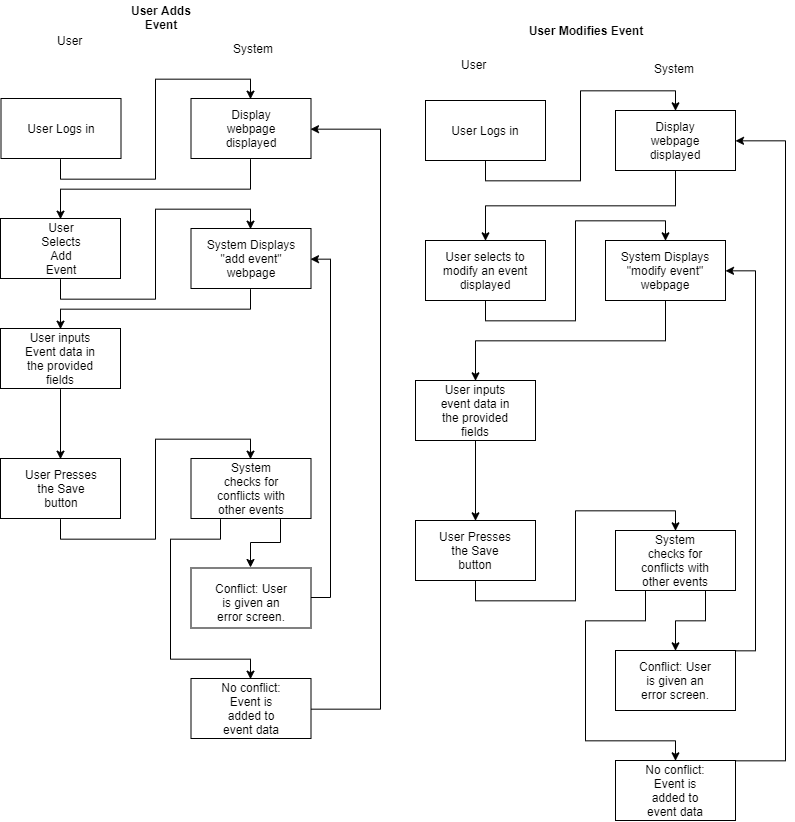

The diagram above was exported from draw.io. Its source (the exported page's mxGraphModel, read from the mxfile embedded in the PNG):
<mxGraphModel dx="1280" dy="758" grid="1" gridSize="10" guides="1" tooltips="1" connect="1" arrows="1" fold="1" page="1" pageScale="1" pageWidth="850" pageHeight="1100" math="0" shadow="0">
  <root>
    <mxCell id="0" />
    <mxCell id="1" parent="0" />
    <mxCell id="SjB9UNFZhjuuy8Bqnxkd-28" style="edgeStyle=orthogonalEdgeStyle;rounded=0;orthogonalLoop=1;jettySize=auto;html=1;exitX=0.5;exitY=1;exitDx=0;exitDy=0;entryX=0.5;entryY=0;entryDx=0;entryDy=0;" parent="1" source="SjB9UNFZhjuuy8Bqnxkd-1" target="SjB9UNFZhjuuy8Bqnxkd-3" edge="1">
      <mxGeometry relative="1" as="geometry" />
    </mxCell>
    <mxCell id="SjB9UNFZhjuuy8Bqnxkd-1" value="" style="rounded=0;whiteSpace=wrap;html=1;" parent="1" vertex="1">
      <mxGeometry x="45.5" y="148" width="120" height="60" as="geometry" />
    </mxCell>
    <mxCell id="SjB9UNFZhjuuy8Bqnxkd-2" value="User Logs in" style="text;html=1;strokeColor=none;fillColor=none;align=center;verticalAlign=middle;whiteSpace=wrap;rounded=0;" parent="1" vertex="1">
      <mxGeometry x="65.5" y="168" width="80" height="20" as="geometry" />
    </mxCell>
    <mxCell id="SjB9UNFZhjuuy8Bqnxkd-27" style="edgeStyle=orthogonalEdgeStyle;rounded=0;orthogonalLoop=1;jettySize=auto;html=1;exitX=0.5;exitY=1;exitDx=0;exitDy=0;entryX=0.5;entryY=0;entryDx=0;entryDy=0;" parent="1" source="SjB9UNFZhjuuy8Bqnxkd-3" target="SjB9UNFZhjuuy8Bqnxkd-5" edge="1">
      <mxGeometry relative="1" as="geometry" />
    </mxCell>
    <mxCell id="SjB9UNFZhjuuy8Bqnxkd-3" value="" style="rounded=0;whiteSpace=wrap;html=1;" parent="1" vertex="1">
      <mxGeometry x="235.5" y="148" width="120" height="60" as="geometry" />
    </mxCell>
    <mxCell id="SjB9UNFZhjuuy8Bqnxkd-4" value="Display webpage displayed" style="text;html=1;strokeColor=none;fillColor=none;align=center;verticalAlign=middle;whiteSpace=wrap;rounded=0;" parent="1" vertex="1">
      <mxGeometry x="275.5" y="168" width="40" height="20" as="geometry" />
    </mxCell>
    <mxCell id="SjB9UNFZhjuuy8Bqnxkd-26" style="edgeStyle=orthogonalEdgeStyle;rounded=0;orthogonalLoop=1;jettySize=auto;html=1;exitX=0.5;exitY=1;exitDx=0;exitDy=0;entryX=0.5;entryY=0;entryDx=0;entryDy=0;" parent="1" source="SjB9UNFZhjuuy8Bqnxkd-5" target="SjB9UNFZhjuuy8Bqnxkd-7" edge="1">
      <mxGeometry relative="1" as="geometry" />
    </mxCell>
    <mxCell id="SjB9UNFZhjuuy8Bqnxkd-5" value="" style="rounded=0;whiteSpace=wrap;html=1;" parent="1" vertex="1">
      <mxGeometry x="45" y="268" width="120" height="60" as="geometry" />
    </mxCell>
    <mxCell id="SjB9UNFZhjuuy8Bqnxkd-6" value="User Selects Add Event" style="text;html=1;strokeColor=none;fillColor=none;align=center;verticalAlign=middle;whiteSpace=wrap;rounded=0;" parent="1" vertex="1">
      <mxGeometry x="85.5" y="288" width="40" height="20" as="geometry" />
    </mxCell>
    <mxCell id="SjB9UNFZhjuuy8Bqnxkd-25" style="edgeStyle=orthogonalEdgeStyle;rounded=0;orthogonalLoop=1;jettySize=auto;html=1;exitX=0.5;exitY=1;exitDx=0;exitDy=0;entryX=0.5;entryY=0;entryDx=0;entryDy=0;" parent="1" source="SjB9UNFZhjuuy8Bqnxkd-7" target="SjB9UNFZhjuuy8Bqnxkd-9" edge="1">
      <mxGeometry relative="1" as="geometry" />
    </mxCell>
    <mxCell id="SjB9UNFZhjuuy8Bqnxkd-7" value="" style="rounded=0;whiteSpace=wrap;html=1;" parent="1" vertex="1">
      <mxGeometry x="235.5" y="278" width="120" height="60" as="geometry" />
    </mxCell>
    <mxCell id="SjB9UNFZhjuuy8Bqnxkd-8" value="System Displays &quot;add event&quot; webpage" style="text;html=1;strokeColor=none;fillColor=none;align=center;verticalAlign=middle;whiteSpace=wrap;rounded=0;" parent="1" vertex="1">
      <mxGeometry x="245.5" y="298" width="100" height="20" as="geometry" />
    </mxCell>
    <mxCell id="SjB9UNFZhjuuy8Bqnxkd-24" style="edgeStyle=orthogonalEdgeStyle;rounded=0;orthogonalLoop=1;jettySize=auto;html=1;exitX=0.5;exitY=1;exitDx=0;exitDy=0;entryX=0.5;entryY=0;entryDx=0;entryDy=0;" parent="1" source="SjB9UNFZhjuuy8Bqnxkd-9" target="SjB9UNFZhjuuy8Bqnxkd-11" edge="1">
      <mxGeometry relative="1" as="geometry" />
    </mxCell>
    <mxCell id="SjB9UNFZhjuuy8Bqnxkd-9" value="" style="rounded=0;whiteSpace=wrap;html=1;" parent="1" vertex="1">
      <mxGeometry x="45" y="378" width="120" height="60" as="geometry" />
    </mxCell>
    <mxCell id="SjB9UNFZhjuuy8Bqnxkd-10" value="User inputs Event data in the provided fields" style="text;html=1;strokeColor=none;fillColor=none;align=center;verticalAlign=middle;whiteSpace=wrap;rounded=0;" parent="1" vertex="1">
      <mxGeometry x="65" y="398" width="80" height="20" as="geometry" />
    </mxCell>
    <mxCell id="SjB9UNFZhjuuy8Bqnxkd-23" style="edgeStyle=orthogonalEdgeStyle;rounded=0;orthogonalLoop=1;jettySize=auto;html=1;exitX=0.5;exitY=1;exitDx=0;exitDy=0;entryX=0.5;entryY=0;entryDx=0;entryDy=0;" parent="1" source="SjB9UNFZhjuuy8Bqnxkd-11" target="SjB9UNFZhjuuy8Bqnxkd-14" edge="1">
      <mxGeometry relative="1" as="geometry" />
    </mxCell>
    <mxCell id="SjB9UNFZhjuuy8Bqnxkd-11" value="" style="rounded=0;whiteSpace=wrap;html=1;" parent="1" vertex="1">
      <mxGeometry x="45" y="508" width="120" height="60" as="geometry" />
    </mxCell>
    <mxCell id="SjB9UNFZhjuuy8Bqnxkd-13" value="User Presses the Save button" style="text;html=1;strokeColor=none;fillColor=none;align=center;verticalAlign=middle;whiteSpace=wrap;rounded=0;" parent="1" vertex="1">
      <mxGeometry x="65.5" y="528" width="80" height="20" as="geometry" />
    </mxCell>
    <mxCell id="SjB9UNFZhjuuy8Bqnxkd-21" style="edgeStyle=orthogonalEdgeStyle;rounded=0;orthogonalLoop=1;jettySize=auto;html=1;exitX=0.25;exitY=1;exitDx=0;exitDy=0;entryX=0.5;entryY=0;entryDx=0;entryDy=0;" parent="1" source="SjB9UNFZhjuuy8Bqnxkd-14" target="SjB9UNFZhjuuy8Bqnxkd-16" edge="1">
      <mxGeometry relative="1" as="geometry">
        <Array as="points">
          <mxPoint x="265.5" y="588" />
          <mxPoint x="215.5" y="588" />
          <mxPoint x="215.5" y="708" />
          <mxPoint x="295.5" y="708" />
        </Array>
      </mxGeometry>
    </mxCell>
    <mxCell id="SjB9UNFZhjuuy8Bqnxkd-22" style="edgeStyle=orthogonalEdgeStyle;rounded=0;orthogonalLoop=1;jettySize=auto;html=1;exitX=0.75;exitY=1;exitDx=0;exitDy=0;entryX=0.5;entryY=0;entryDx=0;entryDy=0;" parent="1" source="SjB9UNFZhjuuy8Bqnxkd-14" target="SjB9UNFZhjuuy8Bqnxkd-17" edge="1">
      <mxGeometry relative="1" as="geometry" />
    </mxCell>
    <mxCell id="SjB9UNFZhjuuy8Bqnxkd-14" value="" style="rounded=0;whiteSpace=wrap;html=1;" parent="1" vertex="1">
      <mxGeometry x="235.5" y="508" width="120" height="60" as="geometry" />
    </mxCell>
    <mxCell id="SjB9UNFZhjuuy8Bqnxkd-15" value="System checks for conflicts with other events" style="text;html=1;strokeColor=none;fillColor=none;align=center;verticalAlign=middle;whiteSpace=wrap;rounded=0;" parent="1" vertex="1">
      <mxGeometry x="255.5" y="528" width="80" height="20" as="geometry" />
    </mxCell>
    <mxCell id="SjB9UNFZhjuuy8Bqnxkd-29" style="edgeStyle=orthogonalEdgeStyle;rounded=0;orthogonalLoop=1;jettySize=auto;html=1;exitX=1;exitY=0.5;exitDx=0;exitDy=0;" parent="1" source="SjB9UNFZhjuuy8Bqnxkd-16" edge="1">
      <mxGeometry relative="1" as="geometry">
        <mxPoint x="355.5" y="178" as="targetPoint" />
        <Array as="points">
          <mxPoint x="425.5" y="758" />
          <mxPoint x="425.5" y="178" />
        </Array>
      </mxGeometry>
    </mxCell>
    <mxCell id="SjB9UNFZhjuuy8Bqnxkd-16" value="" style="rounded=0;whiteSpace=wrap;html=1;" parent="1" vertex="1">
      <mxGeometry x="235.5" y="728" width="120" height="60" as="geometry" />
    </mxCell>
    <mxCell id="SjB9UNFZhjuuy8Bqnxkd-30" style="edgeStyle=orthogonalEdgeStyle;rounded=0;orthogonalLoop=1;jettySize=auto;html=1;exitX=1;exitY=0.5;exitDx=0;exitDy=0;entryX=1;entryY=0.5;entryDx=0;entryDy=0;" parent="1" source="SjB9UNFZhjuuy8Bqnxkd-17" target="SjB9UNFZhjuuy8Bqnxkd-7" edge="1">
      <mxGeometry relative="1" as="geometry">
        <Array as="points">
          <mxPoint x="375.5" y="647" />
          <mxPoint x="375.5" y="308" />
        </Array>
      </mxGeometry>
    </mxCell>
    <mxCell id="SjB9UNFZhjuuy8Bqnxkd-17" value="" style="rounded=0;whiteSpace=wrap;html=1;" parent="1" vertex="1">
      <mxGeometry x="235.5" y="617.5" width="120" height="60" as="geometry" />
    </mxCell>
    <mxCell id="SjB9UNFZhjuuy8Bqnxkd-18" value="No conflict: Event is added to event data" style="text;html=1;strokeColor=none;fillColor=none;align=center;verticalAlign=middle;whiteSpace=wrap;rounded=0;" parent="1" vertex="1">
      <mxGeometry x="255.5" y="748" width="80" height="20" as="geometry" />
    </mxCell>
    <mxCell id="SjB9UNFZhjuuy8Bqnxkd-19" value="Conflict: User is given an error screen." style="text;html=1;strokeColor=none;fillColor=none;align=center;verticalAlign=middle;whiteSpace=wrap;rounded=0;" parent="1" vertex="1">
      <mxGeometry x="255.5" y="641.5" width="80" height="20" as="geometry" />
    </mxCell>
    <mxCell id="SjB9UNFZhjuuy8Bqnxkd-31" value="User Adds Event" style="text;html=1;strokeColor=none;fillColor=none;align=center;verticalAlign=middle;whiteSpace=wrap;rounded=0;fontStyle=1" parent="1" vertex="1">
      <mxGeometry x="145.5" y="50" width="120" height="20" as="geometry" />
    </mxCell>
    <mxCell id="SjB9UNFZhjuuy8Bqnxkd-32" style="edgeStyle=orthogonalEdgeStyle;rounded=0;orthogonalLoop=1;jettySize=auto;html=1;exitX=0.5;exitY=1;exitDx=0;exitDy=0;entryX=0.5;entryY=0;entryDx=0;entryDy=0;" parent="1" source="SjB9UNFZhjuuy8Bqnxkd-33" target="SjB9UNFZhjuuy8Bqnxkd-36" edge="1">
      <mxGeometry relative="1" as="geometry" />
    </mxCell>
    <mxCell id="SjB9UNFZhjuuy8Bqnxkd-33" value="" style="rounded=0;whiteSpace=wrap;html=1;" parent="1" vertex="1">
      <mxGeometry x="470" y="150" width="120" height="60" as="geometry" />
    </mxCell>
    <mxCell id="SjB9UNFZhjuuy8Bqnxkd-34" value="User Logs in" style="text;html=1;strokeColor=none;fillColor=none;align=center;verticalAlign=middle;whiteSpace=wrap;rounded=0;" parent="1" vertex="1">
      <mxGeometry x="490" y="170" width="80" height="20" as="geometry" />
    </mxCell>
    <mxCell id="SjB9UNFZhjuuy8Bqnxkd-35" style="edgeStyle=orthogonalEdgeStyle;rounded=0;orthogonalLoop=1;jettySize=auto;html=1;exitX=0.5;exitY=1;exitDx=0;exitDy=0;entryX=0.5;entryY=0;entryDx=0;entryDy=0;" parent="1" source="SjB9UNFZhjuuy8Bqnxkd-36" target="SjB9UNFZhjuuy8Bqnxkd-39" edge="1">
      <mxGeometry relative="1" as="geometry" />
    </mxCell>
    <mxCell id="SjB9UNFZhjuuy8Bqnxkd-36" value="" style="rounded=0;whiteSpace=wrap;html=1;" parent="1" vertex="1">
      <mxGeometry x="660" y="160" width="120" height="60" as="geometry" />
    </mxCell>
    <mxCell id="SjB9UNFZhjuuy8Bqnxkd-37" value="Display webpage displayed" style="text;html=1;strokeColor=none;fillColor=none;align=center;verticalAlign=middle;whiteSpace=wrap;rounded=0;" parent="1" vertex="1">
      <mxGeometry x="700" y="180" width="40" height="20" as="geometry" />
    </mxCell>
    <mxCell id="SjB9UNFZhjuuy8Bqnxkd-38" style="edgeStyle=orthogonalEdgeStyle;rounded=0;orthogonalLoop=1;jettySize=auto;html=1;exitX=0.5;exitY=1;exitDx=0;exitDy=0;entryX=0.5;entryY=0;entryDx=0;entryDy=0;" parent="1" source="SjB9UNFZhjuuy8Bqnxkd-39" target="SjB9UNFZhjuuy8Bqnxkd-42" edge="1">
      <mxGeometry relative="1" as="geometry" />
    </mxCell>
    <mxCell id="SjB9UNFZhjuuy8Bqnxkd-39" value="" style="rounded=0;whiteSpace=wrap;html=1;" parent="1" vertex="1">
      <mxGeometry x="470" y="290" width="120" height="60" as="geometry" />
    </mxCell>
    <mxCell id="SjB9UNFZhjuuy8Bqnxkd-40" value="User selects to modify an event displayed" style="text;html=1;strokeColor=none;fillColor=none;align=center;verticalAlign=middle;whiteSpace=wrap;rounded=0;" parent="1" vertex="1">
      <mxGeometry x="480" y="310" width="100" height="20" as="geometry" />
    </mxCell>
    <mxCell id="SjB9UNFZhjuuy8Bqnxkd-41" style="edgeStyle=orthogonalEdgeStyle;rounded=0;orthogonalLoop=1;jettySize=auto;html=1;exitX=0.5;exitY=1;exitDx=0;exitDy=0;entryX=0.5;entryY=0;entryDx=0;entryDy=0;" parent="1" source="SjB9UNFZhjuuy8Bqnxkd-42" target="SjB9UNFZhjuuy8Bqnxkd-45" edge="1">
      <mxGeometry relative="1" as="geometry" />
    </mxCell>
    <mxCell id="SjB9UNFZhjuuy8Bqnxkd-42" value="" style="rounded=0;whiteSpace=wrap;html=1;" parent="1" vertex="1">
      <mxGeometry x="650" y="290" width="120" height="60" as="geometry" />
    </mxCell>
    <mxCell id="SjB9UNFZhjuuy8Bqnxkd-43" value="System Displays &quot;modify event&quot; webpage" style="text;html=1;strokeColor=none;fillColor=none;align=center;verticalAlign=middle;whiteSpace=wrap;rounded=0;" parent="1" vertex="1">
      <mxGeometry x="660" y="310" width="100" height="20" as="geometry" />
    </mxCell>
    <mxCell id="SjB9UNFZhjuuy8Bqnxkd-44" style="edgeStyle=orthogonalEdgeStyle;rounded=0;orthogonalLoop=1;jettySize=auto;html=1;exitX=0.5;exitY=1;exitDx=0;exitDy=0;entryX=0.5;entryY=0;entryDx=0;entryDy=0;" parent="1" source="SjB9UNFZhjuuy8Bqnxkd-45" target="SjB9UNFZhjuuy8Bqnxkd-48" edge="1">
      <mxGeometry relative="1" as="geometry" />
    </mxCell>
    <mxCell id="SjB9UNFZhjuuy8Bqnxkd-45" value="" style="rounded=0;whiteSpace=wrap;html=1;" parent="1" vertex="1">
      <mxGeometry x="460" y="430" width="120" height="60" as="geometry" />
    </mxCell>
    <mxCell id="SjB9UNFZhjuuy8Bqnxkd-46" value="User inputs event data in the provided fields" style="text;html=1;strokeColor=none;fillColor=none;align=center;verticalAlign=middle;whiteSpace=wrap;rounded=0;" parent="1" vertex="1">
      <mxGeometry x="480" y="450" width="80" height="20" as="geometry" />
    </mxCell>
    <mxCell id="SjB9UNFZhjuuy8Bqnxkd-47" style="edgeStyle=orthogonalEdgeStyle;rounded=0;orthogonalLoop=1;jettySize=auto;html=1;exitX=0.5;exitY=1;exitDx=0;exitDy=0;entryX=0.5;entryY=0;entryDx=0;entryDy=0;" parent="1" source="SjB9UNFZhjuuy8Bqnxkd-48" target="SjB9UNFZhjuuy8Bqnxkd-52" edge="1">
      <mxGeometry relative="1" as="geometry" />
    </mxCell>
    <mxCell id="SjB9UNFZhjuuy8Bqnxkd-48" value="" style="rounded=0;whiteSpace=wrap;html=1;" parent="1" vertex="1">
      <mxGeometry x="460" y="570" width="120" height="60" as="geometry" />
    </mxCell>
    <mxCell id="SjB9UNFZhjuuy8Bqnxkd-49" value="User Presses the Save button" style="text;html=1;strokeColor=none;fillColor=none;align=center;verticalAlign=middle;whiteSpace=wrap;rounded=0;" parent="1" vertex="1">
      <mxGeometry x="480" y="590" width="80" height="20" as="geometry" />
    </mxCell>
    <mxCell id="SjB9UNFZhjuuy8Bqnxkd-50" style="edgeStyle=orthogonalEdgeStyle;rounded=0;orthogonalLoop=1;jettySize=auto;html=1;exitX=0.25;exitY=1;exitDx=0;exitDy=0;entryX=0.5;entryY=0;entryDx=0;entryDy=0;" parent="1" source="SjB9UNFZhjuuy8Bqnxkd-52" target="SjB9UNFZhjuuy8Bqnxkd-55" edge="1">
      <mxGeometry relative="1" as="geometry">
        <Array as="points">
          <mxPoint x="690" y="670" />
          <mxPoint x="630" y="670" />
          <mxPoint x="630" y="790" />
          <mxPoint x="720" y="790" />
        </Array>
      </mxGeometry>
    </mxCell>
    <mxCell id="SjB9UNFZhjuuy8Bqnxkd-51" style="edgeStyle=orthogonalEdgeStyle;rounded=0;orthogonalLoop=1;jettySize=auto;html=1;exitX=0.75;exitY=1;exitDx=0;exitDy=0;entryX=0.5;entryY=0;entryDx=0;entryDy=0;" parent="1" source="SjB9UNFZhjuuy8Bqnxkd-52" target="SjB9UNFZhjuuy8Bqnxkd-57" edge="1">
      <mxGeometry relative="1" as="geometry" />
    </mxCell>
    <mxCell id="SjB9UNFZhjuuy8Bqnxkd-52" value="" style="rounded=0;whiteSpace=wrap;html=1;" parent="1" vertex="1">
      <mxGeometry x="660" y="580" width="120" height="60" as="geometry" />
    </mxCell>
    <mxCell id="SjB9UNFZhjuuy8Bqnxkd-53" value="System checks for conflicts with other events" style="text;html=1;strokeColor=none;fillColor=none;align=center;verticalAlign=middle;whiteSpace=wrap;rounded=0;" parent="1" vertex="1">
      <mxGeometry x="680" y="600" width="80" height="20" as="geometry" />
    </mxCell>
    <mxCell id="SjB9UNFZhjuuy8Bqnxkd-54" style="edgeStyle=orthogonalEdgeStyle;rounded=0;orthogonalLoop=1;jettySize=auto;html=1;exitX=0.25;exitY=0;exitDx=0;exitDy=0;" parent="1" source="SjB9UNFZhjuuy8Bqnxkd-55" edge="1">
      <mxGeometry relative="1" as="geometry">
        <mxPoint x="780" y="190" as="targetPoint" />
        <Array as="points">
          <mxPoint x="830" y="810" />
          <mxPoint x="830" y="190" />
        </Array>
      </mxGeometry>
    </mxCell>
    <mxCell id="SjB9UNFZhjuuy8Bqnxkd-55" value="" style="rounded=0;whiteSpace=wrap;html=1;" parent="1" vertex="1">
      <mxGeometry x="660" y="810" width="120" height="60" as="geometry" />
    </mxCell>
    <mxCell id="SjB9UNFZhjuuy8Bqnxkd-56" style="edgeStyle=orthogonalEdgeStyle;rounded=0;orthogonalLoop=1;jettySize=auto;html=1;exitX=0.75;exitY=0;exitDx=0;exitDy=0;entryX=1;entryY=0.5;entryDx=0;entryDy=0;" parent="1" source="SjB9UNFZhjuuy8Bqnxkd-57" target="SjB9UNFZhjuuy8Bqnxkd-42" edge="1">
      <mxGeometry relative="1" as="geometry">
        <Array as="points">
          <mxPoint x="800" y="700" />
          <mxPoint x="800" y="320" />
        </Array>
      </mxGeometry>
    </mxCell>
    <mxCell id="SjB9UNFZhjuuy8Bqnxkd-57" value="" style="rounded=0;whiteSpace=wrap;html=1;" parent="1" vertex="1">
      <mxGeometry x="660" y="700" width="120" height="60" as="geometry" />
    </mxCell>
    <mxCell id="SjB9UNFZhjuuy8Bqnxkd-58" value="No conflict: Event is added to event data" style="text;html=1;strokeColor=none;fillColor=none;align=center;verticalAlign=middle;whiteSpace=wrap;rounded=0;" parent="1" vertex="1">
      <mxGeometry x="680" y="830" width="80" height="20" as="geometry" />
    </mxCell>
    <mxCell id="SjB9UNFZhjuuy8Bqnxkd-59" value="Conflict: User is given an error screen." style="text;html=1;strokeColor=none;fillColor=none;align=center;verticalAlign=middle;whiteSpace=wrap;rounded=0;" parent="1" vertex="1">
      <mxGeometry x="680" y="720" width="80" height="20" as="geometry" />
    </mxCell>
    <mxCell id="SjB9UNFZhjuuy8Bqnxkd-60" value="User Modifies Event" style="text;html=1;strokeColor=none;fillColor=none;align=center;verticalAlign=middle;whiteSpace=wrap;rounded=0;fontStyle=1" parent="1" vertex="1">
      <mxGeometry x="570" y="70" width="120" height="20" as="geometry" />
    </mxCell>
    <mxCell id="ogzHA88TlAg4HkiSAKwq-6" value="User" style="text;html=1;resizable=0;points=[];autosize=1;align=left;verticalAlign=top;spacingTop=-4;" vertex="1" parent="1">
      <mxGeometry x="504" y="105" width="40" height="20" as="geometry" />
    </mxCell>
    <mxCell id="ogzHA88TlAg4HkiSAKwq-7" value="System" style="text;html=1;resizable=0;points=[];autosize=1;align=left;verticalAlign=top;spacingTop=-4;" vertex="1" parent="1">
      <mxGeometry x="697" y="109" width="60" height="20" as="geometry" />
    </mxCell>
    <mxCell id="ogzHA88TlAg4HkiSAKwq-8" value="User" style="text;html=1;resizable=0;points=[];autosize=1;align=left;verticalAlign=top;spacingTop=-4;" vertex="1" parent="1">
      <mxGeometry x="100" y="81" width="40" height="20" as="geometry" />
    </mxCell>
    <mxCell id="ogzHA88TlAg4HkiSAKwq-9" value="System" style="text;html=1;resizable=0;points=[];autosize=1;align=left;verticalAlign=top;spacingTop=-4;" vertex="1" parent="1">
      <mxGeometry x="275.5" y="89" width="60" height="20" as="geometry" />
    </mxCell>
  </root>
</mxGraphModel>